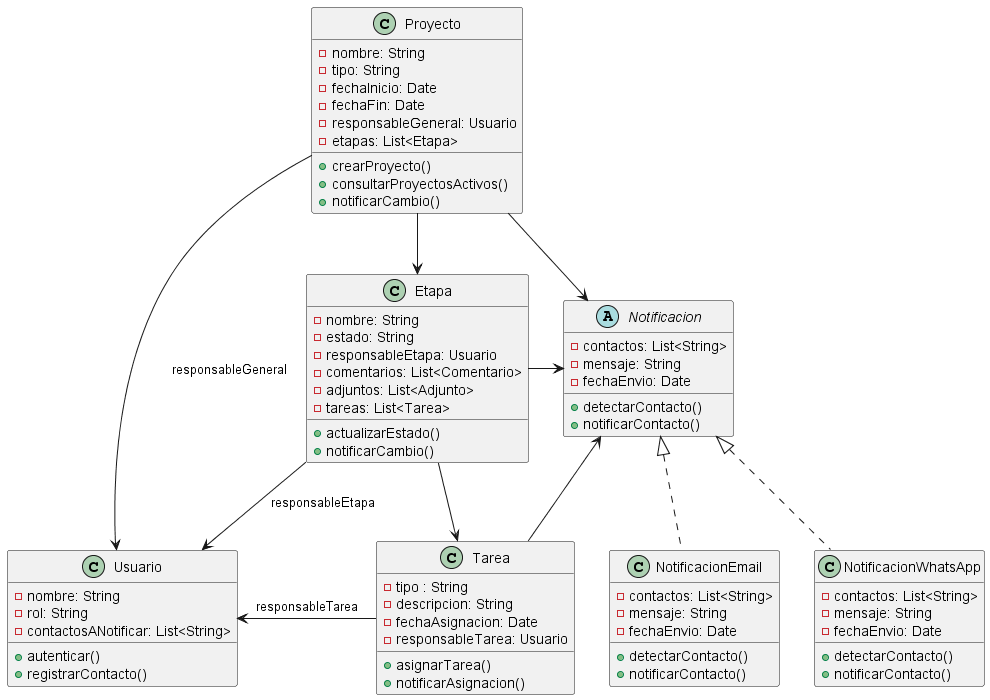

The diagram above was rendered by PlantUML. Its source (embedded in the PNG):
@startuml 01-boceto-inicial-ocp

class Proyecto {
  - nombre: String
  - tipo: String
  - fechaInicio: Date
  - fechaFin: Date
  - responsableGeneral: Usuario
  - etapas: List<Etapa>
  + crearProyecto()
  + consultarProyectosActivos()
  + notificarCambio()
}

class Etapa {
  - nombre: String
  - estado: String
  - responsableEtapa: Usuario
  - comentarios: List<Comentario>
  - adjuntos: List<Adjunto>
  - tareas: List<Tarea>
  + actualizarEstado()
  + notificarCambio()
}

class Tarea {
  - tipo : String
  - descripcion: String
  - fechaAsignacion: Date
  - responsableTarea: Usuario
  + asignarTarea()
  + notificarAsignacion()
}

abstract class Notificacion {
  - contactos: List<String>
  - mensaje: String
  - fechaEnvio: Date
  + detectarContacto()
  + notificarContacto()
}

class NotificacionEmail {
  - contactos: List<String>
  - mensaje: String
  - fechaEnvio: Date
  + detectarContacto()
  + notificarContacto()
}

class NotificacionWhatsApp {
  - contactos: List<String>
  - mensaje: String
  - fechaEnvio: Date
  + detectarContacto()
  + notificarContacto()
}

class Usuario {
  - nombre: String
  - rol: String
  - contactosANotificar: List<String>
  + autenticar()
  + registrarContacto()
}


Proyecto -down-> Etapa
Etapa -down-> Tarea
Tarea -left-> Usuario : responsableTarea
Proyecto -down-> Usuario : responsableGeneral
Etapa -down-> Usuario : responsableEtapa
Proyecto -down-> Notificacion
Etapa -right-> Notificacion
Tarea -up-> Notificacion
NotificacionEmail .up.|> Notificacion
NotificacionWhatsApp .up.|> Notificacion

@enduml